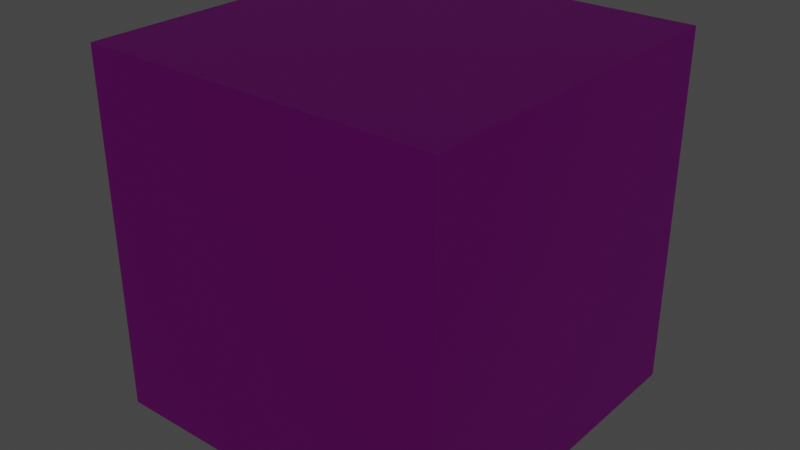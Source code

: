 # Source: oozebone_test.blend  (saved by Blender 2.93.21; exported with 4.5.12 LTS)
import bpy
from mathutils import Matrix  # noqa: F401  (used for matrix-valued properties, if any)

bpy.ops.wm.read_factory_settings(use_empty=True)
scene = bpy.context.scene
scene.name = 'Scene'

# ---- collections
col_collection = bpy.data.collections.new('Collection'); scene.collection.children.link(col_collection)

# ---- images (referenced by path relative to the original .blend; pixels are not part of the script)
import os
ASSET_DIR = os.environ.get("B2B_ASSET_DIR", "")  # directory of the original .blend (textures are referenced by path, not embedded)
HERE = os.path.dirname(os.path.abspath(__file__))  # packed textures are extracted next to this script under _unpacked/

def load_image(name, relpath, width, height, colorspace="sRGB"):
    """Load a texture the original file referenced (path relative to the .blend, or extracted next to this script)."""
    p = next((c for c in (os.path.join(HERE, relpath), os.path.join(ASSET_DIR, relpath)) if relpath and os.path.exists(c)), "")
    if p:
        img = bpy.data.images.load(p, check_existing=True)
        img.name = name
    else:  # same state as the original file: an image datablock whose file is absent (Cycles renders it pink)
        img = bpy.data.images.new(name, width, height)
        img.source = "FILE"
        img.filepath = "//" + (relpath or name)
    img.colorspace_settings.name = colorspace
    return img
img_oozeuvspot_png_001 = load_image('oozeuvspot.png.001', 'oozeuvspot.png', 1024, 1024, 'sRGB')

# ---- materials (node trees are filled in below, after node groups)
mat_material = bpy.data.materials.new('Material')
mat_material.surface_render_method = 'BLENDED'
mat_material.blend_method = 'BLEND'
mat_material.alpha_threshold = 0.0
mat_material.use_transparent_shadow = False
mat_material.line_color = (0.0, 0.0, 0.0, 1.0)
mat_material_001 = bpy.data.materials.new('Material.001')
mat_material_001.use_transparent_shadow = False

# ---- material node trees
mat_material.use_nodes = True; mat_material.node_tree.nodes.clear()
_N = mat_material.node_tree.nodes; _L = mat_material.node_tree.links
n0 = _N.new('ShaderNodeOutputMaterial'); n0.name = 'Material Output'; n0.location = (550, 300)
n1 = _N.new('ShaderNodeBsdfPrincipled'); n1.name = 'Principled BSDF'; n1.location = (10, 300)
n1.distribution = 'GGX'
n1.subsurface_method = 'BURLEY'
n1.inputs[0].default_value = (0.01687, 0.8, 0.4884, 1.0)
n1.inputs[2].default_value = 0.4
n1.inputs[3].default_value = 1.45
n1.inputs[4].default_value = 0.2145
n1.inputs[27].default_value = (0.0, 0.0, 0.0, 1.0)
n1.inputs[28].default_value = 1.0
n2 = _N.new('ShaderNodeMixShader'); n2.name = 'Mix Shader'; n2.location = (330, 297)
n3 = _N.new('ShaderNodeBsdfTransparent'); n3.name = 'Transparent BSDF'; n3.location = (108, 381)
_L.new(n1.outputs[0], n2.inputs[1])
_L.new(n2.outputs[0], n0.inputs[0])
_L.new(n3.outputs[0], n2.inputs[2])
n0.is_active_output = True
mat_material_001.use_nodes = True; mat_material_001.node_tree.nodes.clear()
_N = mat_material_001.node_tree.nodes; _L = mat_material_001.node_tree.links
n0 = _N.new('ShaderNodeBsdfPrincipled'); n0.name = 'Principled BSDF'; n0.location = (10, 300)
n0.distribution = 'GGX'
n0.subsurface_method = 'BURLEY'
n0.inputs[3].default_value = 1.45
n0.inputs[27].default_value = (0.0, 0.0, 0.0, 1.0)
n0.inputs[28].default_value = 1.0
n1 = _N.new('ShaderNodeOutputMaterial'); n1.name = 'Material Output'; n1.location = (300, 300)
n2 = _N.new('ShaderNodeTexImage'); n2.name = 'Image Texture'; n2.location = (-280, 275)
n2.image = img_oozeuvspot_png_001
_L.new(n0.outputs[0], n1.inputs[0])
_L.new(n2.outputs[0], n0.inputs[0])
n1.is_active_output = True

# ---- world
world_world = bpy.data.worlds.new('World'); scene.world = world_world
world_world.use_nodes = True; world_world.node_tree.nodes.clear()
_N = world_world.node_tree.nodes; _L = world_world.node_tree.links
n0 = _N.new('ShaderNodeOutputWorld'); n0.name = 'World Output'; n0.location = (300, 300)
n1 = _N.new('ShaderNodeBackground'); n1.name = 'Background'; n1.location = (10, 300)
n1.inputs[0].default_value = (0.05088, 0.05088, 0.05088, 1.0)
_L.new(n1.outputs[0], n0.inputs[0])
n0.is_active_output = True
world_world.color = (0.05088, 0.05088, 0.05088)
world_world.use_sun_shadow = False
world_world.sun_shadow_jitter_overblur = 0.0

# ---- lights
light_point = bpy.data.lights.new('Point', 'POINT')
light_point.color = (0.001638, 1.0, 0.0)
light_point.transmission_factor = 0.0
light_point.shadow_soft_size = 0.25
light_point.shadow_maximum_resolution = 0.006
light_point.use_absolute_resolution = True

# ---- meshes
me_cube_002 = bpy.data.meshes.new('Cube.002')
me_cube_002.from_pydata([(-1.0, -1.0, -1.0), (-1.0, -1.0, 1.0), (-1.0, 1.0, -1.0), (-1.0, 1.0, 1.0), (1.0, -1.0, -1.0), (1.0, -1.0, 1.0), (1.0, 1.0, -1.0), (1.0, 1.0, 1.0)], [], [(0, 1, 3, 2), (2, 3, 7, 6), (6, 7, 5, 4), (4, 5, 1, 0), (2, 6, 4, 0), (7, 3, 1, 5)])
me_cube_002.polygons.foreach_set('material_index', [1, 1, 1, 1, 1, 1])
_uv = me_cube_002.uv_layers.new(name='UVMap')
_uv.uv.foreach_set('vector', [0.375, 0.0, 0.625, 0.0, 0.625, 0.25, 0.375, 0.25, 0.375, 0.25, 0.625, 0.25, 0.625, 0.5, 0.375, 0.5, 0.375, 0.5, 0.625, 0.5, 0.625, 0.75, 0.375, 0.75, 0.375, 0.75, 0.625, 0.75, 0.625, 1.0, 0.375, 1.0, 0.125, 0.5, 0.375, 0.5, 0.375, 0.75, 0.125, 0.75, 0.625, 0.5, 0.875, 0.5, 0.875, 0.75, 0.625, 0.75])
me_cube_002.materials.append(mat_material)
me_cube_002.materials.append(mat_material_001)
me_cube_002.use_remesh_fix_poles = True
me_cube_002.use_remesh_preserve_attributes = False
me_cube_002.update()
arm_armature = bpy.data.armatures.new('Armature')  # bones are not reproduced

# ---- objects
ob_point = bpy.data.objects.new('Point', light_point)
ob_cube = bpy.data.objects.new('Cube', me_cube_002)
ob_armature = bpy.data.objects.new('Armature', arm_armature)

# ---- transforms, parenting, visibility, modifiers, constraints
ob_point.parent = ob_cube
ob_point.matrix_parent_inverse = Matrix(((1.0, -0.0, -0.0, -0.0005272), (-0.0, 1.0, 0.0, 1.881e-05), (-0.0, -0.0, 1.0, -0.00031), (-0.0, 0.0, -0.0, 1.0)))
ob_point.location = (0.0, 0.0, 0.0)
ob_cube.parent = ob_armature
ob_cube.matrix_parent_inverse = Matrix(((1.0, 0.0, 0.0, -0.0005272), (0.0, -4.371e-08, 1.0, -0.00031), (-0.0, -1.0, -4.371e-08, -1.881e-05), (-0.0, 0.0, -0.0, 1.0)))
ob_cube.location = (0.0005272, -1.881e-05, 0.00031)
_vg = ob_cube.vertex_groups.new(name='Bone')
for _i, _w in zip([0, 1, 2, 3, 4, 5, 6, 7], [0.8597, 0.8454, 0.1546, 0.1403, 0.8454, 0.8597, 0.1403, 0.1546]): _vg.add([_i], _w, 'REPLACE')
_vg = ob_cube.vertex_groups.new(name='Bone.001')
for _i, _w in zip([0, 1, 2, 3, 4, 5, 6, 7], [0.1403, 0.1546, 0.8454, 0.8597, 0.1546, 0.1403, 0.8597, 0.8454]): _vg.add([_i], _w, 'REPLACE')
_vg = ob_cube.vertex_groups.new(name='Bone.002')
for _i, _w in zip([0, 1, 2, 3, 4, 5, 6, 7], [0.1401, 0.1541, 0.8459, 0.86, 0.1541, 0.1401, 0.86, 0.8459]): _vg.add([_i], _w, 'REPLACE')
_m = ob_cube.modifiers.new('Armature', 'ARMATURE')
_m.object = ob_armature
ob_armature.location = (0.0005272, -1.881e-05, 0.00031)
ob_armature.rotation_euler = (1.571, -0.0, 0.0)

# ---- collection membership
col_collection.objects.link(ob_point)
col_collection.objects.link(ob_cube)
col_collection.objects.link(ob_armature)

# ---- scene / render settings (as saved in the file)
scene.frame_start = 1; scene.frame_end = 20; scene.frame_set(8)
scene.render.engine = 'BLENDER_EEVEE_NEXT'
scene.cycles.use_denoising = False
scene.cycles.samples = 128
scene.cycles.sampling_pattern = 'TABULATED_SOBOL'
scene.cycles.use_adaptive_sampling = False
scene.cycles.use_light_tree = False
scene.view_settings.view_transform = 'Filmic'
bpy.context.view_layer.update()

# ---- added for rendering (the .blend has no active camera): camera
cam_auto = bpy.data.cameras.new('AutoCamera')
cam_auto.lens = 50.0
cam_auto.sensor_width = 36.0
cam_auto.clip_end = 1000.0
ob_auto_camera = bpy.data.objects.new('AutoCamera', cam_auto)
scene.collection.objects.link(ob_auto_camera)
ob_auto_camera.location = (3.2056, -3.84611, 2.56437)
ob_auto_camera.rotation_euler = (1.09748, -7.21219e-08, 0.694738)
scene.camera = ob_auto_camera
bpy.context.view_layer.update()
